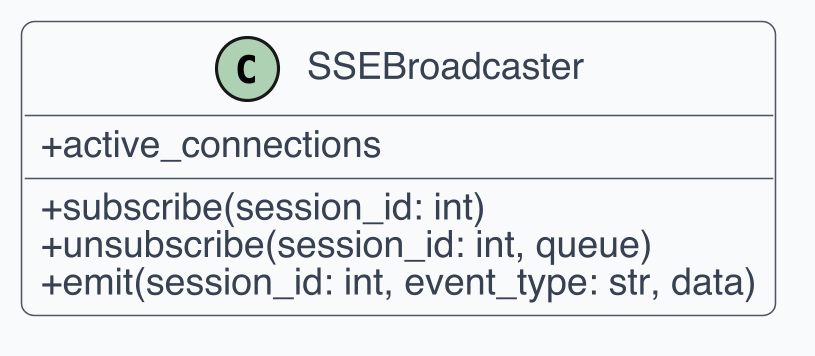

The diagram above was rendered by PlantUML. Its source (embedded in the PNG):
@startuml
skinparam dpi 300
skinparam shadowing false
skinparam backgroundColor White
skinparam defaultFontName Helvetica
skinparam defaultFontSize 12
skinparam ArrowColor #4B5563
skinparam ArrowThickness 1
skinparam roundcorner 8
skinparam class {
  BackgroundColor #F9FAFB
  BorderColor #4B5563
  FontColor #111827
  AttributeFontColor #374151
  StereotypeFontColor #6B7280
}
skinparam classAttributeIconSize 0

class "SSEBroadcaster" as C1 {
  + subscribe(session_id: int)
  + unsubscribe(session_id: int, queue)
  + emit(session_id: int, event_type: str, data)
  + active_connections
}
@enduml